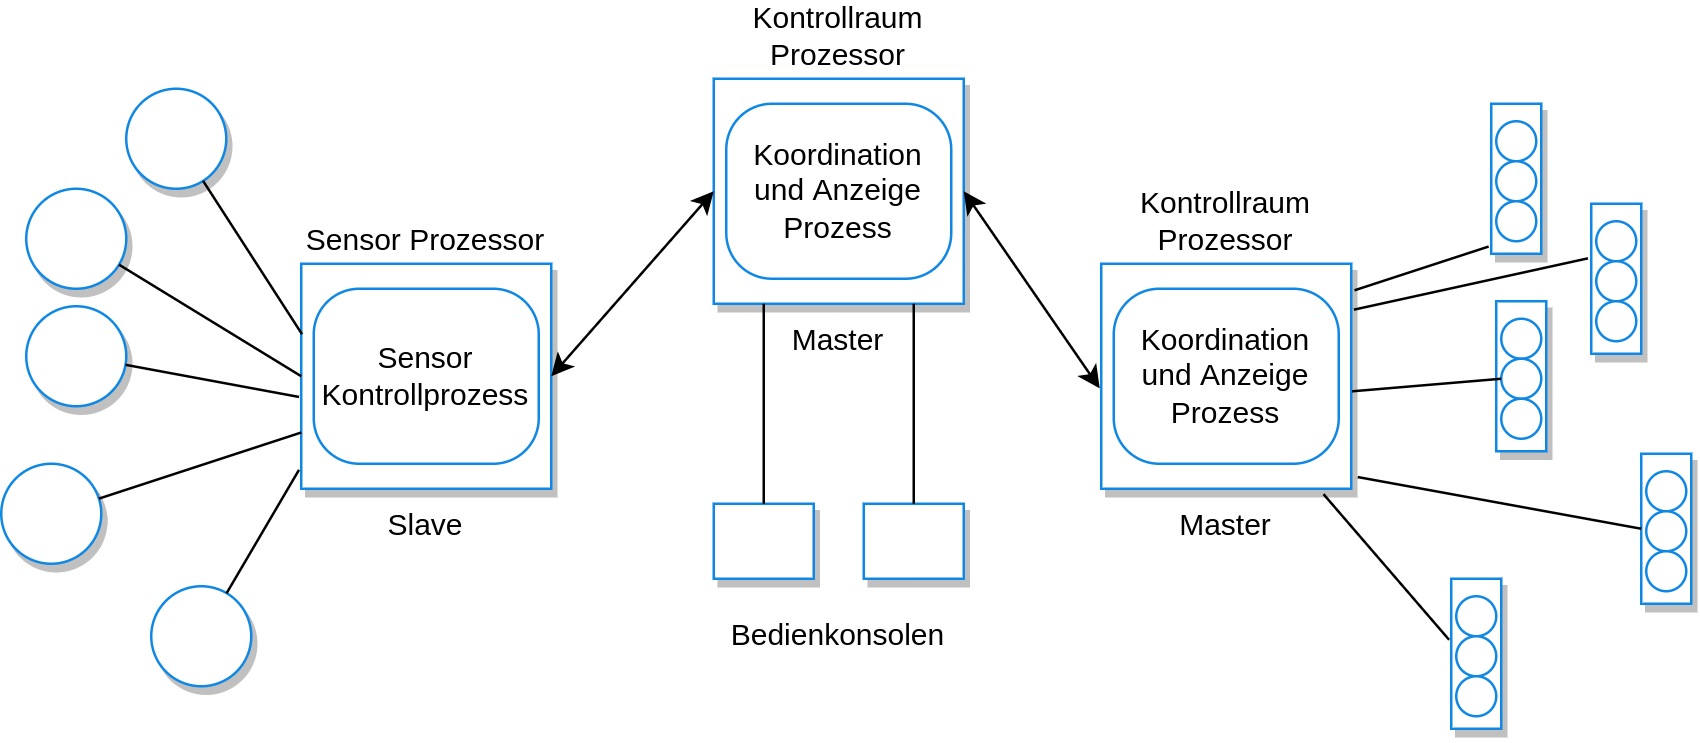

The diagram above was exported from draw.io. Its source (the exported page's mxGraphModel, read from the mxfile embedded in the PNG):
<mxGraphModel dx="680" dy="696" grid="1" gridSize="10" guides="1" tooltips="1" connect="1" arrows="1" fold="1" page="1" pageScale="1" pageWidth="1169" pageHeight="827" math="0" shadow="0">
  <root>
    <mxCell id="0" />
    <mxCell id="1" parent="0" />
    <mxCell id="0_Ig0ZZr6ur-AhgmAlvg-35" value="Sensor Prozessor" style="whiteSpace=wrap;html=1;imageAspect=0;fillColor=#FFFFFF;strokeColor=#1088E3;strokeWidth=1;shadow=1;labelPosition=center;verticalLabelPosition=top;align=center;verticalAlign=bottom;" vertex="1" parent="1">
      <mxGeometry x="370" y="484" width="100" height="90" as="geometry" />
    </mxCell>
    <mxCell id="0_Ig0ZZr6ur-AhgmAlvg-36" value="Sensor Kontrollprozess" style="rounded=1;whiteSpace=wrap;html=1;fillColor=#FFFFFF;strokeColor=#1088E3;strokeWidth=1;shadow=0;arcSize=26;" vertex="1" parent="1">
      <mxGeometry x="375" y="494" width="90" height="70" as="geometry" />
    </mxCell>
    <mxCell id="0_Ig0ZZr6ur-AhgmAlvg-37" value="Slave" style="text;html=1;strokeColor=none;fillColor=none;align=center;verticalAlign=middle;whiteSpace=wrap;rounded=0;shadow=0;" vertex="1" parent="1">
      <mxGeometry x="390" y="574" width="60" height="30" as="geometry" />
    </mxCell>
    <mxCell id="0_Ig0ZZr6ur-AhgmAlvg-38" value="" style="ellipse;whiteSpace=wrap;html=1;aspect=fixed;fillColor=#FFFFFF;strokeColor=#1088E3;strokeWidth=1;shadow=1;" vertex="1" parent="1">
      <mxGeometry x="310" y="613" width="40" height="40" as="geometry" />
    </mxCell>
    <mxCell id="0_Ig0ZZr6ur-AhgmAlvg-39" value="" style="ellipse;whiteSpace=wrap;html=1;aspect=fixed;fillColor=#FFFFFF;strokeColor=#1088E3;strokeWidth=1;shadow=1;" vertex="1" parent="1">
      <mxGeometry x="250" y="564" width="40" height="40" as="geometry" />
    </mxCell>
    <mxCell id="0_Ig0ZZr6ur-AhgmAlvg-40" value="" style="ellipse;whiteSpace=wrap;html=1;aspect=fixed;fillColor=#FFFFFF;strokeColor=#1088E3;strokeWidth=1;shadow=1;" vertex="1" parent="1">
      <mxGeometry x="260" y="501" width="40" height="40" as="geometry" />
    </mxCell>
    <mxCell id="0_Ig0ZZr6ur-AhgmAlvg-41" value="" style="ellipse;whiteSpace=wrap;html=1;aspect=fixed;fillColor=#FFFFFF;strokeColor=#1088E3;strokeWidth=1;shadow=1;" vertex="1" parent="1">
      <mxGeometry x="260" y="454" width="40" height="40" as="geometry" />
    </mxCell>
    <mxCell id="0_Ig0ZZr6ur-AhgmAlvg-42" value="" style="ellipse;whiteSpace=wrap;html=1;aspect=fixed;fillColor=#FFFFFF;strokeColor=#1088E3;strokeWidth=1;shadow=1;" vertex="1" parent="1">
      <mxGeometry x="300" y="414" width="40" height="40" as="geometry" />
    </mxCell>
    <mxCell id="0_Ig0ZZr6ur-AhgmAlvg-43" value="Kontrollraum Prozessor" style="whiteSpace=wrap;html=1;imageAspect=0;fillColor=#FFFFFF;strokeColor=#1088E3;strokeWidth=1;shadow=1;labelPosition=center;verticalLabelPosition=top;align=center;verticalAlign=bottom;" vertex="1" parent="1">
      <mxGeometry x="535" y="410" width="100" height="90" as="geometry" />
    </mxCell>
    <mxCell id="0_Ig0ZZr6ur-AhgmAlvg-44" value="Koordination und Anzeige Prozess" style="rounded=1;whiteSpace=wrap;html=1;fillColor=#FFFFFF;strokeColor=#1088E3;strokeWidth=1;shadow=0;arcSize=26;" vertex="1" parent="1">
      <mxGeometry x="540" y="420" width="90" height="70" as="geometry" />
    </mxCell>
    <mxCell id="0_Ig0ZZr6ur-AhgmAlvg-45" value="Master" style="text;html=1;strokeColor=none;fillColor=none;align=center;verticalAlign=middle;whiteSpace=wrap;rounded=0;shadow=0;" vertex="1" parent="1">
      <mxGeometry x="555" y="500" width="60" height="30" as="geometry" />
    </mxCell>
    <mxCell id="0_Ig0ZZr6ur-AhgmAlvg-46" value="" style="whiteSpace=wrap;html=1;imageAspect=0;fillColor=#FFFFFF;strokeColor=#1088E3;strokeWidth=1;shadow=1;" vertex="1" parent="1">
      <mxGeometry x="535" y="580" width="40" height="30" as="geometry" />
    </mxCell>
    <mxCell id="0_Ig0ZZr6ur-AhgmAlvg-47" value="" style="whiteSpace=wrap;html=1;imageAspect=0;fillColor=#FFFFFF;strokeColor=#1088E3;strokeWidth=1;shadow=1;" vertex="1" parent="1">
      <mxGeometry x="595" y="580" width="40" height="30" as="geometry" />
    </mxCell>
    <mxCell id="0_Ig0ZZr6ur-AhgmAlvg-48" value="Kontrollraum Prozessor" style="whiteSpace=wrap;html=1;imageAspect=0;fillColor=#FFFFFF;strokeColor=#1088E3;strokeWidth=1;shadow=1;labelPosition=center;verticalLabelPosition=top;align=center;verticalAlign=bottom;" vertex="1" parent="1">
      <mxGeometry x="690" y="484" width="100" height="90" as="geometry" />
    </mxCell>
    <mxCell id="0_Ig0ZZr6ur-AhgmAlvg-49" value="Koordination und Anzeige Prozess" style="rounded=1;whiteSpace=wrap;html=1;fillColor=#FFFFFF;strokeColor=#1088E3;strokeWidth=1;shadow=0;arcSize=26;" vertex="1" parent="1">
      <mxGeometry x="695" y="494" width="90" height="70" as="geometry" />
    </mxCell>
    <mxCell id="0_Ig0ZZr6ur-AhgmAlvg-50" value="Master" style="text;html=1;strokeColor=none;fillColor=none;align=center;verticalAlign=middle;whiteSpace=wrap;rounded=0;shadow=0;" vertex="1" parent="1">
      <mxGeometry x="710" y="574" width="60" height="30" as="geometry" />
    </mxCell>
    <mxCell id="0_Ig0ZZr6ur-AhgmAlvg-51" value="" style="whiteSpace=wrap;html=1;imageAspect=0;fillColor=#FFFFFF;strokeColor=#1088E3;strokeWidth=1;shadow=1;" vertex="1" parent="1">
      <mxGeometry x="846" y="420" width="20" height="60" as="geometry" />
    </mxCell>
    <mxCell id="0_Ig0ZZr6ur-AhgmAlvg-52" value="" style="ellipse;whiteSpace=wrap;html=1;aspect=fixed;fillColor=#FFFFFF;strokeColor=#1088E3;strokeWidth=1;shadow=0;" vertex="1" parent="1">
      <mxGeometry x="848" y="427" width="16" height="16" as="geometry" />
    </mxCell>
    <mxCell id="0_Ig0ZZr6ur-AhgmAlvg-53" value="" style="ellipse;whiteSpace=wrap;html=1;aspect=fixed;fillColor=#FFFFFF;strokeColor=#1088E3;strokeWidth=1;shadow=0;" vertex="1" parent="1">
      <mxGeometry x="848" y="443" width="16" height="16" as="geometry" />
    </mxCell>
    <mxCell id="0_Ig0ZZr6ur-AhgmAlvg-54" value="" style="ellipse;whiteSpace=wrap;html=1;aspect=fixed;fillColor=#FFFFFF;strokeColor=#1088E3;strokeWidth=1;shadow=0;" vertex="1" parent="1">
      <mxGeometry x="848" y="459" width="16" height="16" as="geometry" />
    </mxCell>
    <mxCell id="0_Ig0ZZr6ur-AhgmAlvg-55" value="" style="whiteSpace=wrap;html=1;imageAspect=0;fillColor=#FFFFFF;strokeColor=#1088E3;strokeWidth=1;shadow=1;" vertex="1" parent="1">
      <mxGeometry x="886" y="460" width="20" height="60" as="geometry" />
    </mxCell>
    <mxCell id="0_Ig0ZZr6ur-AhgmAlvg-56" value="" style="ellipse;whiteSpace=wrap;html=1;aspect=fixed;fillColor=#FFFFFF;strokeColor=#1088E3;strokeWidth=1;shadow=0;" vertex="1" parent="1">
      <mxGeometry x="888" y="467" width="16" height="16" as="geometry" />
    </mxCell>
    <mxCell id="0_Ig0ZZr6ur-AhgmAlvg-57" value="" style="ellipse;whiteSpace=wrap;html=1;aspect=fixed;fillColor=#FFFFFF;strokeColor=#1088E3;strokeWidth=1;shadow=0;" vertex="1" parent="1">
      <mxGeometry x="888" y="483" width="16" height="16" as="geometry" />
    </mxCell>
    <mxCell id="0_Ig0ZZr6ur-AhgmAlvg-58" value="" style="ellipse;whiteSpace=wrap;html=1;aspect=fixed;fillColor=#FFFFFF;strokeColor=#1088E3;strokeWidth=1;shadow=0;" vertex="1" parent="1">
      <mxGeometry x="888" y="499" width="16" height="16" as="geometry" />
    </mxCell>
    <mxCell id="0_Ig0ZZr6ur-AhgmAlvg-59" value="" style="whiteSpace=wrap;html=1;imageAspect=0;fillColor=#FFFFFF;strokeColor=#1088E3;strokeWidth=1;shadow=1;" vertex="1" parent="1">
      <mxGeometry x="848" y="499" width="20" height="60" as="geometry" />
    </mxCell>
    <mxCell id="0_Ig0ZZr6ur-AhgmAlvg-60" value="" style="ellipse;whiteSpace=wrap;html=1;aspect=fixed;fillColor=#FFFFFF;strokeColor=#1088E3;strokeWidth=1;shadow=0;" vertex="1" parent="1">
      <mxGeometry x="850" y="506" width="16" height="16" as="geometry" />
    </mxCell>
    <mxCell id="0_Ig0ZZr6ur-AhgmAlvg-61" value="" style="ellipse;whiteSpace=wrap;html=1;aspect=fixed;fillColor=#FFFFFF;strokeColor=#1088E3;strokeWidth=1;shadow=0;" vertex="1" parent="1">
      <mxGeometry x="850" y="522" width="16" height="16" as="geometry" />
    </mxCell>
    <mxCell id="0_Ig0ZZr6ur-AhgmAlvg-62" value="" style="ellipse;whiteSpace=wrap;html=1;aspect=fixed;fillColor=#FFFFFF;strokeColor=#1088E3;strokeWidth=1;shadow=0;" vertex="1" parent="1">
      <mxGeometry x="850" y="538" width="16" height="16" as="geometry" />
    </mxCell>
    <mxCell id="0_Ig0ZZr6ur-AhgmAlvg-63" value="" style="whiteSpace=wrap;html=1;imageAspect=0;fillColor=#FFFFFF;strokeColor=#1088E3;strokeWidth=1;shadow=1;" vertex="1" parent="1">
      <mxGeometry x="906" y="560" width="20" height="60" as="geometry" />
    </mxCell>
    <mxCell id="0_Ig0ZZr6ur-AhgmAlvg-64" value="" style="ellipse;whiteSpace=wrap;html=1;aspect=fixed;fillColor=#FFFFFF;strokeColor=#1088E3;strokeWidth=1;shadow=0;" vertex="1" parent="1">
      <mxGeometry x="908" y="567" width="16" height="16" as="geometry" />
    </mxCell>
    <mxCell id="0_Ig0ZZr6ur-AhgmAlvg-65" value="" style="ellipse;whiteSpace=wrap;html=1;aspect=fixed;fillColor=#FFFFFF;strokeColor=#1088E3;strokeWidth=1;shadow=0;" vertex="1" parent="1">
      <mxGeometry x="908" y="583" width="16" height="16" as="geometry" />
    </mxCell>
    <mxCell id="0_Ig0ZZr6ur-AhgmAlvg-66" value="" style="ellipse;whiteSpace=wrap;html=1;aspect=fixed;fillColor=#FFFFFF;strokeColor=#1088E3;strokeWidth=1;shadow=0;" vertex="1" parent="1">
      <mxGeometry x="908" y="599" width="16" height="16" as="geometry" />
    </mxCell>
    <mxCell id="0_Ig0ZZr6ur-AhgmAlvg-67" value="" style="whiteSpace=wrap;html=1;imageAspect=0;fillColor=#FFFFFF;strokeColor=#1088E3;strokeWidth=1;shadow=1;" vertex="1" parent="1">
      <mxGeometry x="830" y="610" width="20" height="60" as="geometry" />
    </mxCell>
    <mxCell id="0_Ig0ZZr6ur-AhgmAlvg-68" value="" style="ellipse;whiteSpace=wrap;html=1;aspect=fixed;fillColor=#FFFFFF;strokeColor=#1088E3;strokeWidth=1;shadow=0;" vertex="1" parent="1">
      <mxGeometry x="832" y="617" width="16" height="16" as="geometry" />
    </mxCell>
    <mxCell id="0_Ig0ZZr6ur-AhgmAlvg-69" value="" style="ellipse;whiteSpace=wrap;html=1;aspect=fixed;fillColor=#FFFFFF;strokeColor=#1088E3;strokeWidth=1;shadow=0;" vertex="1" parent="1">
      <mxGeometry x="832" y="633" width="16" height="16" as="geometry" />
    </mxCell>
    <mxCell id="0_Ig0ZZr6ur-AhgmAlvg-70" value="" style="ellipse;whiteSpace=wrap;html=1;aspect=fixed;fillColor=#FFFFFF;strokeColor=#1088E3;strokeWidth=1;shadow=0;" vertex="1" parent="1">
      <mxGeometry x="832" y="649" width="16" height="16" as="geometry" />
    </mxCell>
    <mxCell id="0_Ig0ZZr6ur-AhgmAlvg-71" value="" style="endArrow=none;html=1;rounded=0;entryX=0.003;entryY=0.313;entryDx=0;entryDy=0;entryPerimeter=0;" edge="1" parent="1" source="0_Ig0ZZr6ur-AhgmAlvg-42" target="0_Ig0ZZr6ur-AhgmAlvg-35">
      <mxGeometry width="50" height="50" relative="1" as="geometry">
        <mxPoint x="390.0001919703141" y="284.0049582190603" as="sourcePoint" />
        <mxPoint x="521.3199999999999" y="334.21294117647074" as="targetPoint" />
      </mxGeometry>
    </mxCell>
    <mxCell id="0_Ig0ZZr6ur-AhgmAlvg-72" value="" style="endArrow=none;html=1;rounded=0;entryX=0;entryY=0.5;entryDx=0;entryDy=0;" edge="1" parent="1" source="0_Ig0ZZr6ur-AhgmAlvg-41" target="0_Ig0ZZr6ur-AhgmAlvg-35">
      <mxGeometry width="50" height="50" relative="1" as="geometry">
        <mxPoint x="360.3795626848355" y="425.09575030443534" as="sourcePoint" />
        <mxPoint x="408.6259541984732" y="504" as="targetPoint" />
      </mxGeometry>
    </mxCell>
    <mxCell id="0_Ig0ZZr6ur-AhgmAlvg-73" value="" style="endArrow=none;html=1;rounded=0;entryX=-0.009;entryY=0.592;entryDx=0;entryDy=0;entryPerimeter=0;" edge="1" parent="1" source="0_Ig0ZZr6ur-AhgmAlvg-40" target="0_Ig0ZZr6ur-AhgmAlvg-35">
      <mxGeometry width="50" height="50" relative="1" as="geometry">
        <mxPoint x="370.3795626848355" y="435.09575030443534" as="sourcePoint" />
        <mxPoint x="418.6259541984732" y="514" as="targetPoint" />
      </mxGeometry>
    </mxCell>
    <mxCell id="0_Ig0ZZr6ur-AhgmAlvg-74" value="" style="endArrow=none;html=1;rounded=0;entryX=0;entryY=0.75;entryDx=0;entryDy=0;" edge="1" parent="1" source="0_Ig0ZZr6ur-AhgmAlvg-39" target="0_Ig0ZZr6ur-AhgmAlvg-35">
      <mxGeometry width="50" height="50" relative="1" as="geometry">
        <mxPoint x="380.3795626848355" y="445.09575030443534" as="sourcePoint" />
        <mxPoint x="428.6259541984732" y="524" as="targetPoint" />
      </mxGeometry>
    </mxCell>
    <mxCell id="0_Ig0ZZr6ur-AhgmAlvg-75" value="" style="endArrow=none;html=1;rounded=0;entryX=-0.009;entryY=0.916;entryDx=0;entryDy=0;entryPerimeter=0;" edge="1" parent="1" source="0_Ig0ZZr6ur-AhgmAlvg-38" target="0_Ig0ZZr6ur-AhgmAlvg-35">
      <mxGeometry width="50" height="50" relative="1" as="geometry">
        <mxPoint x="390.3795626848355" y="455.09575030443534" as="sourcePoint" />
        <mxPoint x="438.6259541984732" y="534" as="targetPoint" />
      </mxGeometry>
    </mxCell>
    <mxCell id="0_Ig0ZZr6ur-AhgmAlvg-76" value="" style="endArrow=classic;startArrow=classic;html=1;rounded=0;entryX=0;entryY=0.5;entryDx=0;entryDy=0;exitX=1;exitY=0.5;exitDx=0;exitDy=0;" edge="1" parent="1" source="0_Ig0ZZr6ur-AhgmAlvg-35" target="0_Ig0ZZr6ur-AhgmAlvg-43">
      <mxGeometry width="50" height="50" relative="1" as="geometry">
        <mxPoint x="480" y="510" as="sourcePoint" />
        <mxPoint x="530" y="460" as="targetPoint" />
      </mxGeometry>
    </mxCell>
    <mxCell id="0_Ig0ZZr6ur-AhgmAlvg-77" value="" style="endArrow=none;html=1;rounded=0;exitX=0.5;exitY=0;exitDx=0;exitDy=0;entryX=0;entryY=0;entryDx=0;entryDy=0;" edge="1" parent="1" source="0_Ig0ZZr6ur-AhgmAlvg-46" target="0_Ig0ZZr6ur-AhgmAlvg-45">
      <mxGeometry width="50" height="50" relative="1" as="geometry">
        <mxPoint x="340.3795626848355" y="461.09575030443534" as="sourcePoint" />
        <mxPoint x="388.6259541984732" y="540" as="targetPoint" />
      </mxGeometry>
    </mxCell>
    <mxCell id="0_Ig0ZZr6ur-AhgmAlvg-78" value="" style="endArrow=none;html=1;rounded=0;entryX=0.5;entryY=0;entryDx=0;entryDy=0;exitX=1;exitY=0;exitDx=0;exitDy=0;" edge="1" parent="1" source="0_Ig0ZZr6ur-AhgmAlvg-45" target="0_Ig0ZZr6ur-AhgmAlvg-47">
      <mxGeometry width="50" height="50" relative="1" as="geometry">
        <mxPoint x="350.3795626848355" y="471.09575030443534" as="sourcePoint" />
        <mxPoint x="398.6259541984732" y="550" as="targetPoint" />
      </mxGeometry>
    </mxCell>
    <mxCell id="0_Ig0ZZr6ur-AhgmAlvg-79" value="Bedienkonsolen" style="text;html=1;strokeColor=none;fillColor=none;align=center;verticalAlign=middle;whiteSpace=wrap;rounded=0;shadow=0;" vertex="1" parent="1">
      <mxGeometry x="555" y="618" width="60" height="30" as="geometry" />
    </mxCell>
    <mxCell id="0_Ig0ZZr6ur-AhgmAlvg-80" value="" style="endArrow=classic;startArrow=classic;html=1;rounded=0;entryX=1;entryY=0.5;entryDx=0;entryDy=0;exitX=-0.006;exitY=0.554;exitDx=0;exitDy=0;exitPerimeter=0;" edge="1" parent="1" source="0_Ig0ZZr6ur-AhgmAlvg-48" target="0_Ig0ZZr6ur-AhgmAlvg-43">
      <mxGeometry width="50" height="50" relative="1" as="geometry">
        <mxPoint x="480" y="539" as="sourcePoint" />
        <mxPoint x="545" y="465" as="targetPoint" />
      </mxGeometry>
    </mxCell>
    <mxCell id="0_Ig0ZZr6ur-AhgmAlvg-81" value="" style="endArrow=none;html=1;rounded=0;entryX=0;entryY=0.5;entryDx=0;entryDy=0;exitX=1.026;exitY=0.948;exitDx=0;exitDy=0;exitPerimeter=0;" edge="1" parent="1" source="0_Ig0ZZr6ur-AhgmAlvg-48" target="0_Ig0ZZr6ur-AhgmAlvg-63">
      <mxGeometry width="50" height="50" relative="1" as="geometry">
        <mxPoint x="823.0484829439865" y="599.0044854579245" as="sourcePoint" />
        <mxPoint x="904" y="572.6" as="targetPoint" />
      </mxGeometry>
    </mxCell>
    <mxCell id="0_Ig0ZZr6ur-AhgmAlvg-84" value="" style="endArrow=none;html=1;rounded=0;entryX=-0.043;entryY=0.407;entryDx=0;entryDy=0;exitX=0.889;exitY=1.024;exitDx=0;exitDy=0;exitPerimeter=0;entryPerimeter=0;" edge="1" parent="1" source="0_Ig0ZZr6ur-AhgmAlvg-48" target="0_Ig0ZZr6ur-AhgmAlvg-67">
      <mxGeometry width="50" height="50" relative="1" as="geometry">
        <mxPoint x="802.6000000000001" y="579.3199999999999" as="sourcePoint" />
        <mxPoint x="916" y="600" as="targetPoint" />
      </mxGeometry>
    </mxCell>
    <mxCell id="0_Ig0ZZr6ur-AhgmAlvg-85" value="" style="endArrow=none;html=1;rounded=0;exitX=1.003;exitY=0.567;exitDx=0;exitDy=0;exitPerimeter=0;entryX=0;entryY=0.5;entryDx=0;entryDy=0;" edge="1" parent="1" source="0_Ig0ZZr6ur-AhgmAlvg-48" target="0_Ig0ZZr6ur-AhgmAlvg-61">
      <mxGeometry width="50" height="50" relative="1" as="geometry">
        <mxPoint x="812.6000000000001" y="589.3199999999999" as="sourcePoint" />
        <mxPoint x="840" y="550" as="targetPoint" />
      </mxGeometry>
    </mxCell>
    <mxCell id="0_Ig0ZZr6ur-AhgmAlvg-86" value="" style="endArrow=none;html=1;rounded=0;exitX=1.011;exitY=0.204;exitDx=0;exitDy=0;exitPerimeter=0;entryX=-0.067;entryY=0.364;entryDx=0;entryDy=0;entryPerimeter=0;" edge="1" parent="1" source="0_Ig0ZZr6ur-AhgmAlvg-48" target="0_Ig0ZZr6ur-AhgmAlvg-55">
      <mxGeometry width="50" height="50" relative="1" as="geometry">
        <mxPoint x="800.3" y="545.0300000000001" as="sourcePoint" />
        <mxPoint x="860.0000000000059" y="540" as="targetPoint" />
      </mxGeometry>
    </mxCell>
    <mxCell id="0_Ig0ZZr6ur-AhgmAlvg-87" value="" style="endArrow=none;html=1;rounded=0;exitX=1.013;exitY=0.118;exitDx=0;exitDy=0;exitPerimeter=0;entryX=-0.053;entryY=0.952;entryDx=0;entryDy=0;entryPerimeter=0;" edge="1" parent="1" source="0_Ig0ZZr6ur-AhgmAlvg-48" target="0_Ig0ZZr6ur-AhgmAlvg-51">
      <mxGeometry width="50" height="50" relative="1" as="geometry">
        <mxPoint x="810.3" y="555.0300000000001" as="sourcePoint" />
        <mxPoint x="870.0000000000059" y="550" as="targetPoint" />
      </mxGeometry>
    </mxCell>
  </root>
</mxGraphModel>